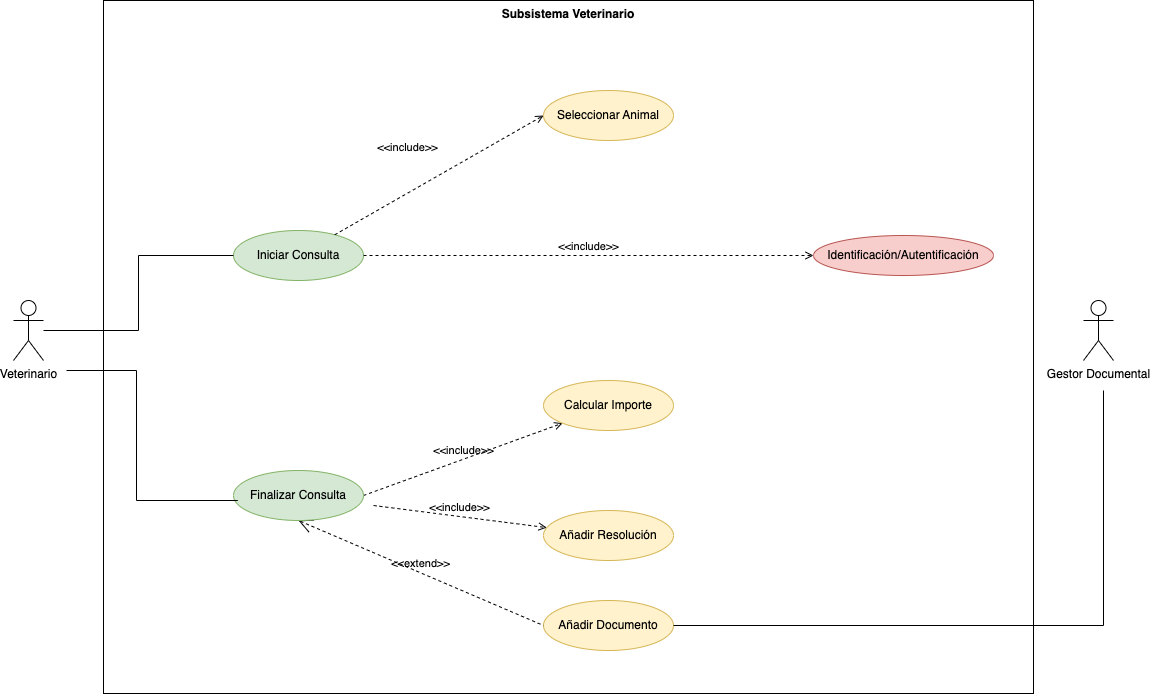

The diagram above was exported from draw.io. Its source (the exported page's mxGraphModel, read from the mxfile embedded in the PNG):
<mxGraphModel dx="1914" dy="2150" grid="1" gridSize="10" guides="1" tooltips="1" connect="1" arrows="1" fold="1" page="1" pageScale="1" pageWidth="827" pageHeight="1169" math="0" shadow="0">
  <root>
    <mxCell id="0" />
    <mxCell id="1" parent="0" />
    <mxCell id="rB8wv9IFEg_rH84Yzgjc-1" value="Iniciar Consulta" style="ellipse;whiteSpace=wrap;html=1;fillColor=#d5e8d4;strokeColor=#82b366;" vertex="1" parent="1">
      <mxGeometry x="290" y="-50" width="130" height="50" as="geometry" />
    </mxCell>
    <mxCell id="rB8wv9IFEg_rH84Yzgjc-2" style="edgeStyle=orthogonalEdgeStyle;rounded=0;orthogonalLoop=1;jettySize=auto;html=1;entryX=0;entryY=0.5;entryDx=0;entryDy=0;endArrow=none;endFill=0;" edge="1" parent="1" source="rB8wv9IFEg_rH84Yzgjc-4" target="rB8wv9IFEg_rH84Yzgjc-1">
      <mxGeometry relative="1" as="geometry" />
    </mxCell>
    <mxCell id="rB8wv9IFEg_rH84Yzgjc-4" value="Veterinario" style="shape=umlActor;html=1;verticalLabelPosition=bottom;verticalAlign=top;align=center;" vertex="1" parent="1">
      <mxGeometry x="70" y="20" width="30" height="60" as="geometry" />
    </mxCell>
    <mxCell id="rB8wv9IFEg_rH84Yzgjc-5" value="Gestor Documental" style="shape=umlActor;html=1;verticalLabelPosition=bottom;verticalAlign=top;align=center;" vertex="1" parent="1">
      <mxGeometry x="1140" y="20" width="30" height="60" as="geometry" />
    </mxCell>
    <mxCell id="rB8wv9IFEg_rH84Yzgjc-6" value="Seleccionar Animal" style="ellipse;whiteSpace=wrap;html=1;fillColor=#fff2cc;strokeColor=#d6b656;" vertex="1" parent="1">
      <mxGeometry x="600" y="-190" width="130" height="50" as="geometry" />
    </mxCell>
    <mxCell id="rB8wv9IFEg_rH84Yzgjc-8" value="Identificación/Autentificación" style="ellipse;whiteSpace=wrap;html=1;fillColor=#f8cecc;strokeColor=#b85450;" vertex="1" parent="1">
      <mxGeometry x="870" y="-45" width="180" height="40" as="geometry" />
    </mxCell>
    <mxCell id="rB8wv9IFEg_rH84Yzgjc-9" value="&amp;lt;&amp;lt;include&amp;gt;&amp;gt;" style="edgeStyle=none;html=1;endArrow=open;verticalAlign=bottom;dashed=1;labelBackgroundColor=none;rounded=0;entryX=0;entryY=1;entryDx=0;entryDy=0;exitX=1;exitY=0.5;exitDx=0;exitDy=0;" edge="1" parent="1" source="rB8wv9IFEg_rH84Yzgjc-21" target="rB8wv9IFEg_rH84Yzgjc-12">
      <mxGeometry width="160" relative="1" as="geometry">
        <mxPoint x="740" y="95" as="sourcePoint" />
        <mxPoint x="660" y="70" as="targetPoint" />
        <Array as="points" />
      </mxGeometry>
    </mxCell>
    <mxCell id="rB8wv9IFEg_rH84Yzgjc-11" value="&amp;lt;&amp;lt;include&amp;gt;&amp;gt;" style="edgeStyle=none;html=1;endArrow=open;verticalAlign=bottom;dashed=1;labelBackgroundColor=none;rounded=0;entryX=0;entryY=0.5;entryDx=0;entryDy=0;" edge="1" parent="1" source="rB8wv9IFEg_rH84Yzgjc-1" target="rB8wv9IFEg_rH84Yzgjc-8">
      <mxGeometry width="160" relative="1" as="geometry">
        <mxPoint x="750" y="25" as="sourcePoint" />
        <mxPoint x="860" y="25" as="targetPoint" />
      </mxGeometry>
    </mxCell>
    <mxCell id="rB8wv9IFEg_rH84Yzgjc-12" value="Calcular Importe" style="ellipse;whiteSpace=wrap;html=1;fillColor=#fff2cc;strokeColor=#d6b656;" vertex="1" parent="1">
      <mxGeometry x="600" y="100" width="130" height="50" as="geometry" />
    </mxCell>
    <mxCell id="rB8wv9IFEg_rH84Yzgjc-13" value="Añadir Resolución" style="ellipse;whiteSpace=wrap;html=1;fillColor=#fff2cc;strokeColor=#d6b656;" vertex="1" parent="1">
      <mxGeometry x="600" y="230" width="130" height="50" as="geometry" />
    </mxCell>
    <mxCell id="rB8wv9IFEg_rH84Yzgjc-14" value="Añadir Documento" style="ellipse;whiteSpace=wrap;html=1;fillColor=#fff2cc;strokeColor=#d6b656;" vertex="1" parent="1">
      <mxGeometry x="600" y="320" width="130" height="50" as="geometry" />
    </mxCell>
    <mxCell id="rB8wv9IFEg_rH84Yzgjc-17" value="&amp;lt;&amp;lt;extend&amp;gt;&amp;gt;" style="edgeStyle=none;html=1;startArrow=open;endArrow=none;startSize=12;verticalAlign=bottom;dashed=1;labelBackgroundColor=none;rounded=0;exitX=0.5;exitY=1;exitDx=0;exitDy=0;entryX=0;entryY=0.5;entryDx=0;entryDy=0;" edge="1" parent="1" source="rB8wv9IFEg_rH84Yzgjc-21" target="rB8wv9IFEg_rH84Yzgjc-14">
      <mxGeometry width="160" relative="1" as="geometry">
        <mxPoint x="400.9619407771256" y="362.67766952966394" as="sourcePoint" />
        <mxPoint x="616" y="395" as="targetPoint" />
      </mxGeometry>
    </mxCell>
    <mxCell id="rB8wv9IFEg_rH84Yzgjc-18" style="edgeStyle=orthogonalEdgeStyle;rounded=0;orthogonalLoop=1;jettySize=auto;html=1;endArrow=none;endFill=0;exitX=1;exitY=0.5;exitDx=0;exitDy=0;" edge="1" parent="1" source="rB8wv9IFEg_rH84Yzgjc-14">
      <mxGeometry relative="1" as="geometry">
        <mxPoint x="1160" y="110" as="targetPoint" />
        <mxPoint x="1060" y="300" as="sourcePoint" />
        <Array as="points">
          <mxPoint x="1160" y="345" />
        </Array>
      </mxGeometry>
    </mxCell>
    <mxCell id="rB8wv9IFEg_rH84Yzgjc-19" value="Subsistema Veterinario" style="shape=rect;html=1;verticalAlign=top;fontStyle=1;whiteSpace=wrap;align=center;fillColor=none;" vertex="1" parent="1">
      <mxGeometry x="160" y="-280" width="930" height="693" as="geometry" />
    </mxCell>
    <mxCell id="rB8wv9IFEg_rH84Yzgjc-21" value="Finalizar Consulta" style="ellipse;whiteSpace=wrap;html=1;fillColor=#d5e8d4;strokeColor=#82b366;" vertex="1" parent="1">
      <mxGeometry x="290" y="190" width="130" height="50" as="geometry" />
    </mxCell>
    <mxCell id="rB8wv9IFEg_rH84Yzgjc-22" style="edgeStyle=orthogonalEdgeStyle;rounded=0;orthogonalLoop=1;jettySize=auto;html=1;endArrow=none;endFill=0;" edge="1" parent="1">
      <mxGeometry relative="1" as="geometry">
        <mxPoint x="123" y="90" as="sourcePoint" />
        <mxPoint x="294.3132666876372" y="220" as="targetPoint" />
        <Array as="points">
          <mxPoint x="193" y="90" />
          <mxPoint x="193" y="220" />
        </Array>
      </mxGeometry>
    </mxCell>
    <mxCell id="rB8wv9IFEg_rH84Yzgjc-26" value="&amp;lt;&amp;lt;include&amp;gt;&amp;gt;" style="edgeStyle=none;html=1;endArrow=open;verticalAlign=bottom;dashed=1;labelBackgroundColor=none;rounded=0;entryX=0;entryY=0.5;entryDx=0;entryDy=0;" edge="1" parent="1" source="rB8wv9IFEg_rH84Yzgjc-1" target="rB8wv9IFEg_rH84Yzgjc-6">
      <mxGeometry x="-0.1478" y="32" width="160" relative="1" as="geometry">
        <mxPoint x="429.9803073200774" y="-14.384656180681304" as="sourcePoint" />
        <mxPoint x="893.1399999999999" y="-9.360000000000127" as="targetPoint" />
        <mxPoint as="offset" />
      </mxGeometry>
    </mxCell>
    <mxCell id="rB8wv9IFEg_rH84Yzgjc-28" value="&amp;lt;&amp;lt;include&amp;gt;&amp;gt;" style="edgeStyle=none;html=1;endArrow=open;verticalAlign=bottom;dashed=1;labelBackgroundColor=none;rounded=0;exitX=1;exitY=0.5;exitDx=0;exitDy=0;" edge="1" parent="1" target="rB8wv9IFEg_rH84Yzgjc-13">
      <mxGeometry width="160" relative="1" as="geometry">
        <mxPoint x="430" y="225" as="sourcePoint" />
        <mxPoint x="629.0380592228744" y="152.67766952966394" as="targetPoint" />
        <Array as="points" />
      </mxGeometry>
    </mxCell>
  </root>
</mxGraphModel>